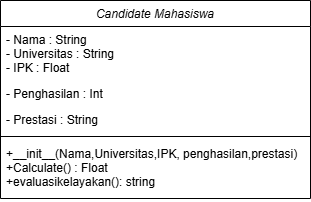

The diagram above was exported from draw.io. Its source (the exported page's mxGraphModel, read from the mxfile embedded in the PNG):
<mxGraphModel dx="1042" dy="657" grid="1" gridSize="10" guides="1" tooltips="1" connect="1" arrows="1" fold="1" page="1" pageScale="1" pageWidth="827" pageHeight="1169" math="0" shadow="0">
  <root>
    <mxCell id="WIyWlLk6GJQsqaUBKTNV-0" />
    <mxCell id="WIyWlLk6GJQsqaUBKTNV-1" parent="WIyWlLk6GJQsqaUBKTNV-0" />
    <mxCell id="zkfFHV4jXpPFQw0GAbJ--0" value="Candidate Mahasiswa" style="swimlane;fontStyle=2;align=center;verticalAlign=top;childLayout=stackLayout;horizontal=1;startSize=26;horizontalStack=0;resizeParent=1;resizeLast=0;collapsible=1;marginBottom=0;rounded=0;shadow=0;strokeWidth=1;" parent="WIyWlLk6GJQsqaUBKTNV-1" vertex="1">
      <mxGeometry x="200" y="140" width="310" height="198" as="geometry">
        <mxRectangle x="230" y="140" width="160" height="26" as="alternateBounds" />
      </mxGeometry>
    </mxCell>
    <mxCell id="zkfFHV4jXpPFQw0GAbJ--1" value="- Nama : String&#10;- Universitas : String&#10;- IPK : Float" style="text;align=left;verticalAlign=top;spacingLeft=4;spacingRight=4;overflow=hidden;rotatable=0;points=[[0,0.5],[1,0.5]];portConstraint=eastwest;" parent="zkfFHV4jXpPFQw0GAbJ--0" vertex="1">
      <mxGeometry y="26" width="310" height="54" as="geometry" />
    </mxCell>
    <mxCell id="zkfFHV4jXpPFQw0GAbJ--2" value="- Penghasilan : Int" style="text;align=left;verticalAlign=top;spacingLeft=4;spacingRight=4;overflow=hidden;rotatable=0;points=[[0,0.5],[1,0.5]];portConstraint=eastwest;rounded=0;shadow=0;html=0;" parent="zkfFHV4jXpPFQw0GAbJ--0" vertex="1">
      <mxGeometry y="80" width="310" height="26" as="geometry" />
    </mxCell>
    <mxCell id="zkfFHV4jXpPFQw0GAbJ--3" value="- Prestasi : String" style="text;align=left;verticalAlign=top;spacingLeft=4;spacingRight=4;overflow=hidden;rotatable=0;points=[[0,0.5],[1,0.5]];portConstraint=eastwest;rounded=0;shadow=0;html=0;" parent="zkfFHV4jXpPFQw0GAbJ--0" vertex="1">
      <mxGeometry y="106" width="310" height="26" as="geometry" />
    </mxCell>
    <mxCell id="zkfFHV4jXpPFQw0GAbJ--4" value="" style="line;html=1;strokeWidth=1;align=left;verticalAlign=middle;spacingTop=-1;spacingLeft=3;spacingRight=3;rotatable=0;labelPosition=right;points=[];portConstraint=eastwest;" parent="zkfFHV4jXpPFQw0GAbJ--0" vertex="1">
      <mxGeometry y="132" width="310" height="8" as="geometry" />
    </mxCell>
    <mxCell id="zkfFHV4jXpPFQw0GAbJ--5" value="+__init__(Nama,Universitas,IPK, penghasilan,prestasi)&#10;+Calculate() : Float&#10;+evaluasikelayakan(): string&#10;" style="text;align=left;verticalAlign=top;spacingLeft=4;spacingRight=4;overflow=hidden;rotatable=0;points=[[0,0.5],[1,0.5]];portConstraint=eastwest;" parent="zkfFHV4jXpPFQw0GAbJ--0" vertex="1">
      <mxGeometry y="140" width="310" height="58" as="geometry" />
    </mxCell>
  </root>
</mxGraphModel>